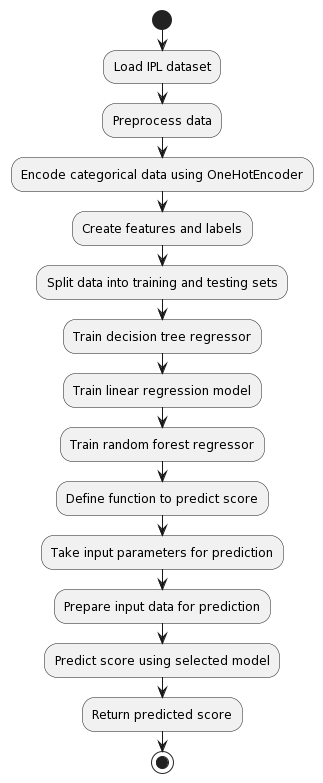

The diagram above was rendered by PlantUML. Its source (embedded in the PNG):
@startuml
start
:Load IPL dataset;
:Preprocess data;
:Encode categorical data using OneHotEncoder;
:Create features and labels;
:Split data into training and testing sets;
:Train decision tree regressor;
:Train linear regression model;
:Train random forest regressor;
:Define function to predict score;
:Take input parameters for prediction;
:Prepare input data for prediction;
:Predict score using selected model;
:Return predicted score;
stop
@enduml